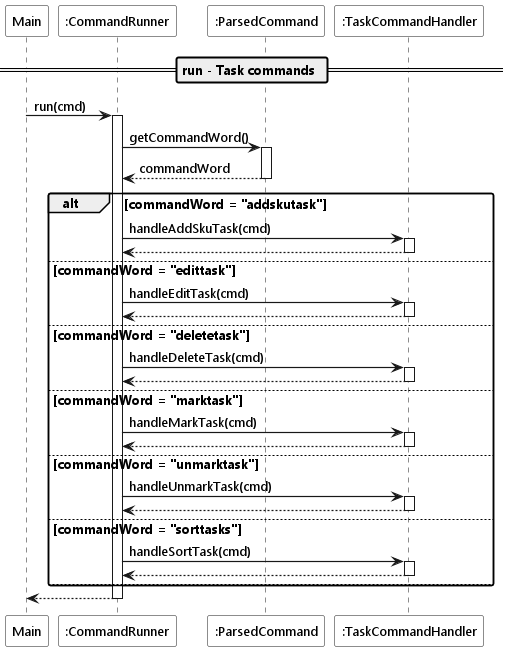

The diagram above was rendered by PlantUML. Its source (embedded in the PNG):
@startuml
!include ../style.puml

Participant "Main" as main LOGIC_COLOR
Participant ":CommandRunner" as runner LOGIC_COLOR
Participant ":ParsedCommand" as cmd LOGIC_COLOR_T1
Participant ":TaskCommandHandler" as taskHandler LOGIC_COLOR_T2

== run - Task commands ==

main -> runner ++ : run(cmd)

runner -> cmd ++ : getCommandWord()
return commandWord

alt commandWord = "addskutask"
    runner -> taskHandler ++ : handleAddSkuTask(cmd)
    return
else commandWord = "edittask"
    runner -> taskHandler ++ : handleEditTask(cmd)
    return
else commandWord = "deletetask"
    runner -> taskHandler ++ : handleDeleteTask(cmd)
    return
else commandWord = "marktask"
    runner -> taskHandler ++ : handleMarkTask(cmd)
    return
else commandWord = "unmarktask"
    runner -> taskHandler ++ : handleUnmarkTask(cmd)
    return
else commandWord = "sorttasks"
    runner -> taskHandler ++ : handleSortTask(cmd)
    return
else
end

return
@enduml